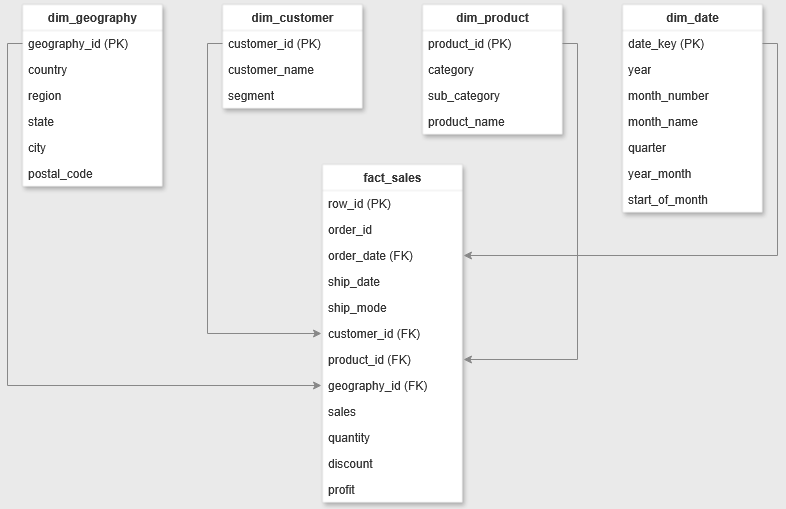

The diagram above was exported from draw.io. Its source (the exported page's mxGraphModel, read from the mxfile embedded in the PNG):
<mxGraphModel dx="1364" dy="799" grid="1" gridSize="10" guides="1" tooltips="1" connect="1" arrows="1" fold="1" page="1" pageScale="1" pageWidth="850" pageHeight="1100" background="#EAEAEA" math="0" shadow="0">
  <root>
    <mxCell id="0" />
    <mxCell id="1" parent="0" />
    <mxCell id="gyiuSEW54Lr53ic4D4KD-7" parent="1" style="swimlane;fontStyle=0;childLayout=stackLayout;horizontal=1;startSize=26;fillColor=default;horizontalStack=0;resizeParent=1;resizeParentMax=0;resizeLast=0;collapsible=1;marginBottom=0;html=1;points=[[0,0,0,0,0],[0,0.25,0,0,0],[0,0.5,0,0,0],[0,0.75,0,0,0],[0,1,0,0,0],[0.25,0,0,0,0],[0.25,1,0,0,0],[0.5,0,0,0,0],[0.5,1,0,0,0],[0.75,0,0,0,0],[0.75,1,0,0,0],[1,0,0,0,0],[1,0.25,0,0,0],[1,0.5,0,0,0],[1,0.75,0,0,0],[1,1,0,0,0]];perimeterSpacing=0;rounded=0;swimlaneLine=1;swimlaneFillColor=default;strokeColor=default;strokeWidth=0;shadow=1;fontColor=#333333;textShadow=0;" value="&lt;b&gt;dim_customer&lt;/b&gt;" vertex="1">
      <mxGeometry height="104" width="140" x="255" y="40" as="geometry" />
    </mxCell>
    <mxCell id="gyiuSEW54Lr53ic4D4KD-71" parent="gyiuSEW54Lr53ic4D4KD-7" style="text;strokeColor=none;fillColor=none;align=left;verticalAlign=top;spacingLeft=4;spacingRight=4;overflow=hidden;rotatable=0;points=[[0,0.5],[1,0.5]];portConstraint=eastwest;whiteSpace=wrap;html=1;fontColor=#333333;" value="customer_id (PK)" vertex="1">
      <mxGeometry height="26" width="140" y="26" as="geometry" />
    </mxCell>
    <mxCell id="gyiuSEW54Lr53ic4D4KD-9" parent="gyiuSEW54Lr53ic4D4KD-7" style="text;strokeColor=none;fillColor=none;align=left;verticalAlign=top;spacingLeft=4;spacingRight=4;overflow=hidden;rotatable=0;points=[[0,0.5],[1,0.5]];portConstraint=eastwest;whiteSpace=wrap;html=1;fontColor=#333333;" value="customer_name" vertex="1">
      <mxGeometry height="26" width="140" y="52" as="geometry" />
    </mxCell>
    <mxCell id="gyiuSEW54Lr53ic4D4KD-10" parent="gyiuSEW54Lr53ic4D4KD-7" style="text;strokeColor=none;fillColor=none;align=left;verticalAlign=top;spacingLeft=4;spacingRight=4;overflow=hidden;rotatable=0;points=[[0,0.5],[1,0.5]];portConstraint=eastwest;whiteSpace=wrap;html=1;fontColor=#333333;" value="segment" vertex="1">
      <mxGeometry height="26" width="140" y="78" as="geometry" />
    </mxCell>
    <mxCell id="gyiuSEW54Lr53ic4D4KD-22" parent="1" style="swimlane;fontStyle=0;childLayout=stackLayout;horizontal=1;startSize=26;fillColor=default;horizontalStack=0;resizeParent=1;resizeParentMax=0;resizeLast=0;collapsible=1;marginBottom=0;html=1;points=[[0,0,0,0,0],[0,0.25,0,0,0],[0,0.5,0,0,0],[0,0.75,0,0,0],[0,1,0,0,0],[0.25,0,0,0,0],[0.25,1,0,0,0],[0.5,0,0,0,0],[0.5,1,0,0,0],[0.75,0,0,0,0],[0.75,1,0,0,0],[1,0,0,0,0],[1,0.25,0,0,0],[1,0.5,0,0,0],[1,0.75,0,0,0],[1,1,0,0,0]];perimeterSpacing=0;strokeWidth=0;strokeColor=light-dark(#333333,#EDEDED);rounded=0;swimlaneLine=1;swimlaneFillColor=light-dark(#FFFFFF,#EAEAEA);gradientColor=none;fillStyle=auto;shadow=1;fontColor=#333333;" value="&lt;b&gt;fact_sales&lt;/b&gt;" vertex="1">
      <mxGeometry height="338" width="140" x="355" y="200" as="geometry" />
    </mxCell>
    <mxCell id="gyiuSEW54Lr53ic4D4KD-23" parent="gyiuSEW54Lr53ic4D4KD-22" style="text;strokeColor=none;fillColor=none;align=left;verticalAlign=top;spacingLeft=4;spacingRight=4;overflow=hidden;rotatable=0;points=[[0,0.5],[1,0.5]];portConstraint=eastwest;whiteSpace=wrap;html=1;perimeterSpacing=1;strokeWidth=0;fontColor=#333333;spacing=2;" value="row_id (PK)" vertex="1">
      <mxGeometry height="26" width="140" y="26" as="geometry" />
    </mxCell>
    <mxCell id="gyiuSEW54Lr53ic4D4KD-24" parent="gyiuSEW54Lr53ic4D4KD-22" style="text;strokeColor=none;fillColor=none;align=left;verticalAlign=top;spacingLeft=4;spacingRight=4;overflow=hidden;rotatable=0;points=[[0,0.5],[1,0.5]];portConstraint=eastwest;whiteSpace=wrap;html=1;perimeterSpacing=1;strokeWidth=0;fontColor=#333333;spacing=2;" value="order_id" vertex="1">
      <mxGeometry height="26" width="140" y="52" as="geometry" />
    </mxCell>
    <mxCell id="gyiuSEW54Lr53ic4D4KD-25" parent="gyiuSEW54Lr53ic4D4KD-22" style="text;strokeColor=none;fillColor=none;align=left;verticalAlign=top;spacingLeft=4;spacingRight=4;overflow=hidden;rotatable=0;points=[[0,0.5],[1,0.5]];portConstraint=eastwest;whiteSpace=wrap;html=1;perimeterSpacing=1;strokeWidth=0;fontColor=#333333;spacing=2;" value="order_date (FK)" vertex="1">
      <mxGeometry height="26" width="140" y="78" as="geometry" />
    </mxCell>
    <mxCell id="gyiuSEW54Lr53ic4D4KD-26" parent="gyiuSEW54Lr53ic4D4KD-22" style="text;strokeColor=none;fillColor=none;align=left;verticalAlign=top;spacingLeft=4;spacingRight=4;overflow=hidden;rotatable=0;points=[[0,0.5],[1,0.5]];portConstraint=eastwest;whiteSpace=wrap;html=1;perimeterSpacing=1;strokeWidth=0;fontColor=#333333;spacing=2;" value="ship_date" vertex="1">
      <mxGeometry height="26" width="140" y="104" as="geometry" />
    </mxCell>
    <mxCell id="Zs-GjKJKCcdI9zHPRmwp-10" parent="gyiuSEW54Lr53ic4D4KD-22" style="text;strokeColor=none;fillColor=none;align=left;verticalAlign=top;spacingLeft=4;spacingRight=4;overflow=hidden;rotatable=0;points=[[0,0.5],[1,0.5]];portConstraint=eastwest;whiteSpace=wrap;html=1;perimeterSpacing=1;strokeWidth=0;fontColor=#333333;spacing=2;" value="ship_mode" vertex="1">
      <mxGeometry height="26" width="140" y="130" as="geometry" />
    </mxCell>
    <mxCell id="gyiuSEW54Lr53ic4D4KD-27" parent="gyiuSEW54Lr53ic4D4KD-22" style="text;strokeColor=none;fillColor=none;align=left;verticalAlign=top;spacingLeft=4;spacingRight=4;overflow=hidden;rotatable=0;points=[[0,0.5],[1,0.5]];portConstraint=eastwest;whiteSpace=wrap;html=1;perimeterSpacing=1;strokeWidth=0;fontColor=#333333;spacing=2;" value="customer_id (FK)" vertex="1">
      <mxGeometry height="26" width="140" y="156" as="geometry" />
    </mxCell>
    <mxCell id="gyiuSEW54Lr53ic4D4KD-28" parent="gyiuSEW54Lr53ic4D4KD-22" style="text;strokeColor=none;fillColor=none;align=left;verticalAlign=top;spacingLeft=4;spacingRight=4;overflow=hidden;rotatable=0;points=[[0,0.5],[1,0.5]];portConstraint=eastwest;whiteSpace=wrap;html=1;perimeterSpacing=1;strokeWidth=0;fontColor=#333333;spacing=2;" value="product_id (FK)" vertex="1">
      <mxGeometry height="26" width="140" y="182" as="geometry" />
    </mxCell>
    <mxCell id="gyiuSEW54Lr53ic4D4KD-29" parent="gyiuSEW54Lr53ic4D4KD-22" style="text;strokeColor=none;fillColor=none;align=left;verticalAlign=top;spacingLeft=4;spacingRight=4;overflow=hidden;rotatable=0;points=[[0,0.5],[1,0.5]];portConstraint=eastwest;whiteSpace=wrap;html=1;perimeterSpacing=1;strokeWidth=0;fontColor=#333333;spacing=2;" value="geography_id (FK)" vertex="1">
      <mxGeometry height="26" width="140" y="208" as="geometry" />
    </mxCell>
    <mxCell id="gyiuSEW54Lr53ic4D4KD-30" parent="gyiuSEW54Lr53ic4D4KD-22" style="text;strokeColor=none;fillColor=none;align=left;verticalAlign=top;spacingLeft=4;spacingRight=4;overflow=hidden;rotatable=0;points=[[0,0.5],[1,0.5]];portConstraint=eastwest;whiteSpace=wrap;html=1;perimeterSpacing=1;strokeWidth=0;fontColor=#333333;spacing=2;" value="sales" vertex="1">
      <mxGeometry height="26" width="140" y="234" as="geometry" />
    </mxCell>
    <mxCell id="gyiuSEW54Lr53ic4D4KD-31" parent="gyiuSEW54Lr53ic4D4KD-22" style="text;strokeColor=none;fillColor=none;align=left;verticalAlign=top;spacingLeft=4;spacingRight=4;overflow=hidden;rotatable=0;points=[[0,0.5],[1,0.5]];portConstraint=eastwest;whiteSpace=wrap;html=1;perimeterSpacing=1;strokeWidth=0;fontColor=#333333;spacing=2;" value="quantity" vertex="1">
      <mxGeometry height="26" width="140" y="260" as="geometry" />
    </mxCell>
    <mxCell id="gyiuSEW54Lr53ic4D4KD-32" parent="gyiuSEW54Lr53ic4D4KD-22" style="text;strokeColor=none;fillColor=none;align=left;verticalAlign=top;spacingLeft=4;spacingRight=4;overflow=hidden;rotatable=0;points=[[0,0.5],[1,0.5]];portConstraint=eastwest;whiteSpace=wrap;html=1;perimeterSpacing=1;strokeWidth=0;fontColor=#333333;spacing=2;" value="discount" vertex="1">
      <mxGeometry height="26" width="140" y="286" as="geometry" />
    </mxCell>
    <mxCell id="gyiuSEW54Lr53ic4D4KD-33" parent="gyiuSEW54Lr53ic4D4KD-22" style="text;strokeColor=none;fillColor=none;align=left;verticalAlign=top;spacingLeft=4;spacingRight=4;overflow=hidden;rotatable=0;points=[[0,0.5],[1,0.5]];portConstraint=eastwest;whiteSpace=wrap;html=1;perimeterSpacing=1;strokeWidth=0;rounded=1;fontColor=#333333;spacing=2;" value="profit" vertex="1">
      <mxGeometry height="26" width="140" y="312" as="geometry" />
    </mxCell>
    <mxCell id="gyiuSEW54Lr53ic4D4KD-34" parent="1" style="swimlane;fontStyle=0;childLayout=stackLayout;horizontal=1;startSize=26;fillColor=default;horizontalStack=0;resizeParent=1;resizeParentMax=0;resizeLast=0;collapsible=1;marginBottom=0;html=1;points=[[0,0,0,0,0],[0,0.25,0,0,0],[0,0.5,0,0,0],[0,0.75,0,0,0],[0,1,0,0,0],[0.25,0,0,0,0],[0.25,1,0,0,0],[0.5,0,0,0,0],[0.5,1,0,0,0],[0.75,0,0,0,0],[0.75,1,0,0,0],[1,0,0,0,0],[1,0.25,0,0,0],[1,0.5,0,0,0],[1,0.75,0,0,0],[1,1,0,0,0]];strokeColor=default;fontColor=#333333;strokeWidth=0;perimeterSpacing=0;swimlaneLine=1;swimlaneFillColor=default;shadow=1;" value="&lt;b&gt;dim_product&lt;/b&gt;" vertex="1">
      <mxGeometry height="130" width="140" x="455" y="40" as="geometry" />
    </mxCell>
    <mxCell id="gyiuSEW54Lr53ic4D4KD-35" parent="gyiuSEW54Lr53ic4D4KD-34" style="text;strokeColor=none;fillColor=none;align=left;verticalAlign=top;spacingLeft=4;spacingRight=4;overflow=hidden;rotatable=0;points=[[0,0.5],[1,0.5]];portConstraint=eastwest;whiteSpace=wrap;html=1;fontColor=#333333;" value="product_id (PK)" vertex="1">
      <mxGeometry height="26" width="140" y="26" as="geometry" />
    </mxCell>
    <mxCell id="gyiuSEW54Lr53ic4D4KD-36" parent="gyiuSEW54Lr53ic4D4KD-34" style="text;strokeColor=none;fillColor=none;align=left;verticalAlign=top;spacingLeft=4;spacingRight=4;overflow=hidden;rotatable=0;points=[[0,0.5],[1,0.5]];portConstraint=eastwest;whiteSpace=wrap;html=1;fontColor=#333333;" value="category" vertex="1">
      <mxGeometry height="26" width="140" y="52" as="geometry" />
    </mxCell>
    <mxCell id="gyiuSEW54Lr53ic4D4KD-37" parent="gyiuSEW54Lr53ic4D4KD-34" style="text;strokeColor=none;fillColor=none;align=left;verticalAlign=top;spacingLeft=4;spacingRight=4;overflow=hidden;rotatable=0;points=[[0,0.5],[1,0.5]];portConstraint=eastwest;whiteSpace=wrap;html=1;fontColor=#333333;" value="sub_category" vertex="1">
      <mxGeometry height="26" width="140" y="78" as="geometry" />
    </mxCell>
    <mxCell id="gyiuSEW54Lr53ic4D4KD-38" parent="gyiuSEW54Lr53ic4D4KD-34" style="text;strokeColor=none;fillColor=none;align=left;verticalAlign=top;spacingLeft=4;spacingRight=4;overflow=hidden;rotatable=0;points=[[0,0.5],[1,0.5]];portConstraint=eastwest;whiteSpace=wrap;html=1;fontColor=#333333;" value="product_name" vertex="1">
      <mxGeometry height="26" width="140" y="104" as="geometry" />
    </mxCell>
    <mxCell id="gyiuSEW54Lr53ic4D4KD-46" parent="1" style="swimlane;fontStyle=0;childLayout=stackLayout;horizontal=1;startSize=26;fillColor=default;horizontalStack=0;resizeParent=1;resizeParentMax=0;resizeLast=0;collapsible=1;marginBottom=0;html=1;points=[[0,0,0,0,0],[0,0.25,0,0,0],[0,0.5,0,0,0],[0,0.75,0,0,0],[0,1,0,0,0],[0.25,0,0,0,0],[0.25,1,0,0,0],[0.5,0,0,0,0],[0.5,1,0,0,0],[0.75,0,0,0,0],[0.75,1,0,0,0],[1,0,0,0,0],[1,0.25,0,0,0],[1,0.5,0,0,0],[1,0.75,0,0,0],[1,1,0,0,0]];fontColor=#333333;strokeWidth=0;perimeterSpacing=0;swimlaneLine=1;swimlaneFillColor=default;shadow=1;" value="&lt;b&gt;dim_geography&lt;/b&gt;" vertex="1">
      <mxGeometry height="182" width="140" x="55" y="40" as="geometry" />
    </mxCell>
    <mxCell id="gyiuSEW54Lr53ic4D4KD-47" parent="gyiuSEW54Lr53ic4D4KD-46" style="text;strokeColor=none;fillColor=none;align=left;verticalAlign=top;spacingLeft=4;spacingRight=4;overflow=hidden;rotatable=0;points=[[0,0.5],[1,0.5]];portConstraint=eastwest;whiteSpace=wrap;html=1;fontColor=#333333;" value="geography_id (PK)" vertex="1">
      <mxGeometry height="26" width="140" y="26" as="geometry" />
    </mxCell>
    <mxCell id="gyiuSEW54Lr53ic4D4KD-48" parent="gyiuSEW54Lr53ic4D4KD-46" style="text;strokeColor=none;fillColor=none;align=left;verticalAlign=top;spacingLeft=4;spacingRight=4;overflow=hidden;rotatable=0;points=[[0,0.5],[1,0.5]];portConstraint=eastwest;whiteSpace=wrap;html=1;fontColor=#333333;" value="country" vertex="1">
      <mxGeometry height="26" width="140" y="52" as="geometry" />
    </mxCell>
    <mxCell id="gyiuSEW54Lr53ic4D4KD-49" parent="gyiuSEW54Lr53ic4D4KD-46" style="text;strokeColor=none;fillColor=none;align=left;verticalAlign=top;spacingLeft=4;spacingRight=4;overflow=hidden;rotatable=0;points=[[0,0.5],[1,0.5]];portConstraint=eastwest;whiteSpace=wrap;html=1;fontColor=#333333;" value="region" vertex="1">
      <mxGeometry height="26" width="140" y="78" as="geometry" />
    </mxCell>
    <mxCell id="gyiuSEW54Lr53ic4D4KD-50" parent="gyiuSEW54Lr53ic4D4KD-46" style="text;strokeColor=none;fillColor=none;align=left;verticalAlign=top;spacingLeft=4;spacingRight=4;overflow=hidden;rotatable=0;points=[[0,0.5],[1,0.5]];portConstraint=eastwest;whiteSpace=wrap;html=1;fontColor=#333333;" value="state" vertex="1">
      <mxGeometry height="26" width="140" y="104" as="geometry" />
    </mxCell>
    <mxCell id="gyiuSEW54Lr53ic4D4KD-51" parent="gyiuSEW54Lr53ic4D4KD-46" style="text;strokeColor=none;fillColor=none;align=left;verticalAlign=top;spacingLeft=4;spacingRight=4;overflow=hidden;rotatable=0;points=[[0,0.5],[1,0.5]];portConstraint=eastwest;whiteSpace=wrap;html=1;fontColor=#333333;" value="city" vertex="1">
      <mxGeometry height="26" width="140" y="130" as="geometry" />
    </mxCell>
    <mxCell id="gyiuSEW54Lr53ic4D4KD-52" parent="gyiuSEW54Lr53ic4D4KD-46" style="text;strokeColor=none;fillColor=none;align=left;verticalAlign=top;spacingLeft=4;spacingRight=4;overflow=hidden;rotatable=0;points=[[0,0.5],[1,0.5]];portConstraint=eastwest;whiteSpace=wrap;html=1;fontColor=#333333;" value="postal_code" vertex="1">
      <mxGeometry height="26" width="140" y="156" as="geometry" />
    </mxCell>
    <mxCell id="gyiuSEW54Lr53ic4D4KD-58" parent="1" style="swimlane;fontStyle=1;childLayout=stackLayout;horizontal=1;startSize=26;fillColor=default;horizontalStack=0;resizeParent=1;resizeParentMax=0;resizeLast=0;collapsible=1;marginBottom=0;html=1;points=[[0,0,0,0,0],[0,0.25,0,0,0],[0,0.5,0,0,0],[0,0.75,0,0,0],[0,1,0,0,0],[0.25,0,0,0,0],[0.25,1,0,0,0],[0.5,0,0,0,0],[0.5,1,0,0,0],[0.75,0,0,0,0],[0.75,1,0,0,0],[1,0,0,0,0],[1,0.25,0,0,0],[1,0.5,0,0,0],[1,0.75,0,0,0],[1,1,0,0,0]];fontColor=#333333;strokeWidth=0;perimeterSpacing=0;swimlaneLine=1;swimlaneFillColor=default;shadow=1;" value="dim_date" vertex="1">
      <mxGeometry height="208" width="140" x="655" y="40" as="geometry">
        <mxRectangle height="30" width="90" x="655" y="40" as="alternateBounds" />
      </mxGeometry>
    </mxCell>
    <mxCell id="gyiuSEW54Lr53ic4D4KD-59" parent="gyiuSEW54Lr53ic4D4KD-58" style="text;strokeColor=none;fillColor=none;align=left;verticalAlign=top;spacingLeft=4;spacingRight=4;overflow=hidden;rotatable=0;points=[[0,0.5],[1,0.5]];portConstraint=eastwest;whiteSpace=wrap;html=1;fontColor=#333333;" value="date_key (PK)" vertex="1">
      <mxGeometry height="26" width="140" y="26" as="geometry" />
    </mxCell>
    <mxCell id="gyiuSEW54Lr53ic4D4KD-60" parent="gyiuSEW54Lr53ic4D4KD-58" style="text;strokeColor=none;fillColor=none;align=left;verticalAlign=top;spacingLeft=4;spacingRight=4;overflow=hidden;rotatable=0;points=[[0,0.5],[1,0.5]];portConstraint=eastwest;whiteSpace=wrap;html=1;fontColor=#333333;" value="year" vertex="1">
      <mxGeometry height="26" width="140" y="52" as="geometry" />
    </mxCell>
    <mxCell id="gyiuSEW54Lr53ic4D4KD-61" parent="gyiuSEW54Lr53ic4D4KD-58" style="text;strokeColor=none;fillColor=none;align=left;verticalAlign=top;spacingLeft=4;spacingRight=4;overflow=hidden;rotatable=0;points=[[0,0.5],[1,0.5]];portConstraint=eastwest;whiteSpace=wrap;html=1;fontColor=#333333;" value="month_number" vertex="1">
      <mxGeometry height="26" width="140" y="78" as="geometry" />
    </mxCell>
    <mxCell id="gyiuSEW54Lr53ic4D4KD-62" parent="gyiuSEW54Lr53ic4D4KD-58" style="text;strokeColor=none;fillColor=none;align=left;verticalAlign=top;spacingLeft=4;spacingRight=4;overflow=hidden;rotatable=0;points=[[0,0.5],[1,0.5]];portConstraint=eastwest;whiteSpace=wrap;html=1;fontColor=#333333;" value="month_name" vertex="1">
      <mxGeometry height="26" width="140" y="104" as="geometry" />
    </mxCell>
    <mxCell id="gyiuSEW54Lr53ic4D4KD-63" parent="gyiuSEW54Lr53ic4D4KD-58" style="text;strokeColor=none;fillColor=none;align=left;verticalAlign=top;spacingLeft=4;spacingRight=4;overflow=hidden;rotatable=0;points=[[0,0.5],[1,0.5]];portConstraint=eastwest;whiteSpace=wrap;html=1;fontColor=#333333;" value="quarter" vertex="1">
      <mxGeometry height="26" width="140" y="130" as="geometry" />
    </mxCell>
    <mxCell id="gyiuSEW54Lr53ic4D4KD-64" parent="gyiuSEW54Lr53ic4D4KD-58" style="text;strokeColor=none;fillColor=none;align=left;verticalAlign=top;spacingLeft=4;spacingRight=4;overflow=hidden;rotatable=0;points=[[0,0.5],[1,0.5]];portConstraint=eastwest;whiteSpace=wrap;html=1;fontColor=#333333;" value="year_month" vertex="1">
      <mxGeometry height="26" width="140" y="156" as="geometry" />
    </mxCell>
    <mxCell id="gyiuSEW54Lr53ic4D4KD-65" parent="gyiuSEW54Lr53ic4D4KD-58" style="text;strokeColor=none;fillColor=none;align=left;verticalAlign=top;spacingLeft=4;spacingRight=4;overflow=hidden;rotatable=0;points=[[0,0.5],[1,0.5]];portConstraint=eastwest;whiteSpace=wrap;html=1;fontColor=#333333;" value="start_of_month" vertex="1">
      <mxGeometry height="26" width="140" y="182" as="geometry" />
    </mxCell>
    <mxCell id="Zs-GjKJKCcdI9zHPRmwp-9" edge="1" parent="1" source="gyiuSEW54Lr53ic4D4KD-59" style="edgeStyle=orthogonalEdgeStyle;rounded=0;orthogonalLoop=1;jettySize=auto;html=1;strokeColor=#888888;" target="gyiuSEW54Lr53ic4D4KD-25">
      <mxGeometry relative="1" as="geometry">
        <Array as="points">
          <mxPoint x="810" y="79" />
          <mxPoint x="810" y="291" />
        </Array>
      </mxGeometry>
    </mxCell>
    <mxCell id="Zs-GjKJKCcdI9zHPRmwp-11" edge="1" parent="1" source="gyiuSEW54Lr53ic4D4KD-47" style="edgeStyle=orthogonalEdgeStyle;rounded=0;orthogonalLoop=1;jettySize=auto;html=1;strokeColor=#888888;" target="gyiuSEW54Lr53ic4D4KD-29">
      <mxGeometry relative="1" as="geometry">
        <Array as="points">
          <mxPoint x="40" y="79" />
          <mxPoint x="40" y="421" />
        </Array>
      </mxGeometry>
    </mxCell>
    <mxCell id="Zs-GjKJKCcdI9zHPRmwp-12" edge="1" parent="1" source="gyiuSEW54Lr53ic4D4KD-71" style="edgeStyle=orthogonalEdgeStyle;rounded=0;orthogonalLoop=1;jettySize=auto;html=1;strokeColor=#888888;" target="gyiuSEW54Lr53ic4D4KD-27">
      <mxGeometry relative="1" as="geometry">
        <Array as="points">
          <mxPoint x="240" y="79" />
          <mxPoint x="240" y="369" />
        </Array>
      </mxGeometry>
    </mxCell>
    <mxCell id="Zs-GjKJKCcdI9zHPRmwp-13" edge="1" parent="1" source="gyiuSEW54Lr53ic4D4KD-35" style="edgeStyle=orthogonalEdgeStyle;rounded=0;orthogonalLoop=1;jettySize=auto;html=1;strokeColor=#888888;" target="gyiuSEW54Lr53ic4D4KD-28">
      <mxGeometry relative="1" as="geometry">
        <Array as="points">
          <mxPoint x="610" y="79" />
          <mxPoint x="610" y="395" />
        </Array>
      </mxGeometry>
    </mxCell>
  </root>
</mxGraphModel>